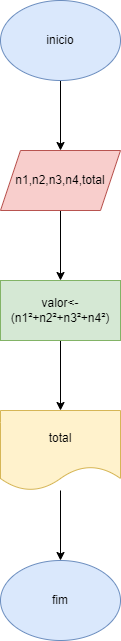

The diagram above was exported from draw.io. Its source (the exported page's mxGraphModel, read from the mxfile embedded in the PNG):
<mxGraphModel dx="1422" dy="794" grid="1" gridSize="10" guides="1" tooltips="1" connect="1" arrows="1" fold="1" page="1" pageScale="1" pageWidth="827" pageHeight="1169" math="0" shadow="0">
  <root>
    <mxCell id="0" />
    <mxCell id="1" parent="0" />
    <mxCell id="hIWkGB373Pe2JgNV9nK1-6" value="" style="edgeStyle=orthogonalEdgeStyle;rounded=0;orthogonalLoop=1;jettySize=auto;html=1;" edge="1" parent="1" source="hIWkGB373Pe2JgNV9nK1-1" target="hIWkGB373Pe2JgNV9nK1-2">
      <mxGeometry relative="1" as="geometry" />
    </mxCell>
    <mxCell id="hIWkGB373Pe2JgNV9nK1-1" value="inicio" style="ellipse;whiteSpace=wrap;html=1;fillColor=#dae8fc;strokeColor=#6c8ebf;" vertex="1" parent="1">
      <mxGeometry x="354" y="50" width="120" height="80" as="geometry" />
    </mxCell>
    <mxCell id="hIWkGB373Pe2JgNV9nK1-7" value="" style="edgeStyle=orthogonalEdgeStyle;rounded=0;orthogonalLoop=1;jettySize=auto;html=1;" edge="1" parent="1" source="hIWkGB373Pe2JgNV9nK1-2" target="hIWkGB373Pe2JgNV9nK1-3">
      <mxGeometry relative="1" as="geometry" />
    </mxCell>
    <mxCell id="hIWkGB373Pe2JgNV9nK1-2" value="n1,n2,n3,n4,total" style="shape=parallelogram;perimeter=parallelogramPerimeter;whiteSpace=wrap;html=1;fixedSize=1;fillColor=#f8cecc;strokeColor=#b85450;" vertex="1" parent="1">
      <mxGeometry x="354" y="200" width="120" height="60" as="geometry" />
    </mxCell>
    <mxCell id="hIWkGB373Pe2JgNV9nK1-8" value="" style="edgeStyle=orthogonalEdgeStyle;rounded=0;orthogonalLoop=1;jettySize=auto;html=1;" edge="1" parent="1" source="hIWkGB373Pe2JgNV9nK1-3" target="hIWkGB373Pe2JgNV9nK1-4">
      <mxGeometry relative="1" as="geometry" />
    </mxCell>
    <mxCell id="hIWkGB373Pe2JgNV9nK1-3" value="valor&amp;lt;-(n1²+n2²+n3²+n4²)" style="rounded=0;whiteSpace=wrap;html=1;fillColor=#d5e8d4;strokeColor=#82b366;" vertex="1" parent="1">
      <mxGeometry x="354" y="330" width="120" height="60" as="geometry" />
    </mxCell>
    <mxCell id="hIWkGB373Pe2JgNV9nK1-9" value="" style="edgeStyle=orthogonalEdgeStyle;rounded=0;orthogonalLoop=1;jettySize=auto;html=1;" edge="1" parent="1" source="hIWkGB373Pe2JgNV9nK1-4" target="hIWkGB373Pe2JgNV9nK1-5">
      <mxGeometry relative="1" as="geometry" />
    </mxCell>
    <mxCell id="hIWkGB373Pe2JgNV9nK1-4" value="total" style="shape=document;whiteSpace=wrap;html=1;boundedLbl=1;fillColor=#fff2cc;strokeColor=#d6b656;" vertex="1" parent="1">
      <mxGeometry x="354" y="460" width="120" height="80" as="geometry" />
    </mxCell>
    <mxCell id="hIWkGB373Pe2JgNV9nK1-5" value="fim" style="ellipse;whiteSpace=wrap;html=1;fillColor=#dae8fc;strokeColor=#6c8ebf;" vertex="1" parent="1">
      <mxGeometry x="354" y="610" width="120" height="80" as="geometry" />
    </mxCell>
  </root>
</mxGraphModel>